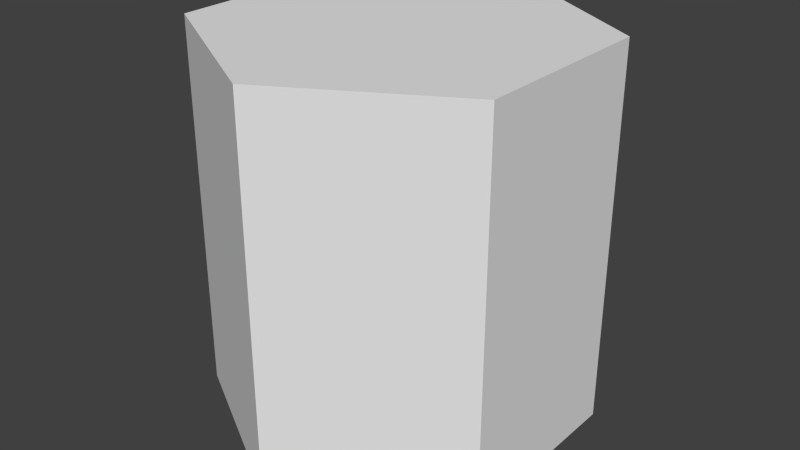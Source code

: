 # Source: hexagon.blend  (saved by Blender 2.73.0; exported with 4.5.12 LTS)
import bpy
from mathutils import Matrix  # noqa: F401  (used for matrix-valued properties, if any)

bpy.ops.wm.read_factory_settings(use_empty=True)
scene = bpy.context.scene
scene.name = 'Scene'

# ---- collections
col_collection_1 = bpy.data.collections.new('Collection 1'); scene.collection.children.link(col_collection_1)

# ---- materials (node trees are filled in below, after node groups)
mat_material = bpy.data.materials.new('Material')
mat_material.alpha_threshold = 0.0
mat_material.use_transparent_shadow = False
mat_material.roughness = 0.5
mat_material.specular_intensity = 0.0

# ---- material node trees

# ---- world
world_world = bpy.data.worlds.new('World'); scene.world = world_world
world_world.color = (0.05088, 0.05088, 0.05088)
world_world.use_sun_shadow = False
world_world.sun_shadow_jitter_overblur = 0.0
world_world.cycles.sampling_method = 'MANUAL'
world_world.cycles.sample_map_resolution = 256

# ---- meshes
me_circle_001 = bpy.data.meshes.new('Circle.001')
me_circle_001.from_pydata([(0.0, 1.0, 0.0), (-0.866, 0.5, 0.0), (-0.866, -0.5, 0.0), (8.742e-08, -1.0, 0.0), (0.866, -0.5, 0.0), (0.866, 0.5, 0.0), (0.0, 1.0, 0.5581), (-0.866, 0.5, 0.5581), (-0.866, -0.5, 0.5581), (8.742e-08, -1.0, 0.5581), (0.866, -0.5, 0.5581), (0.866, 0.5, 0.5581)], [], [(1, 0, 5, 4, 3, 2), (7, 8, 9, 10, 11, 6), (5, 0, 6, 11), (4, 5, 11, 10), (3, 4, 10, 9), (2, 3, 9, 8), (1, 2, 8, 7), (0, 1, 7, 6)])
me_circle_001.materials.append(mat_material)
me_circle_001.use_remesh_preserve_volume = False
me_circle_001.use_remesh_preserve_attributes = False
me_circle_001.use_mirror_vertex_groups = False
me_circle_001.update()

# ---- objects
ob_circle = bpy.data.objects.new('Circle', me_circle_001)

# ---- transforms, parenting, visibility, modifiers, constraints
ob_circle.location = (0.0, 0.0, 0.0)
ob_circle.scale = (0.5023, 0.5, 1.792)
ob_circle.lineart.crease_threshold = 0.0

# ---- collection membership
col_collection_1.objects.link(ob_circle)

# ---- scene / render settings (as saved in the file)
scene.frame_start = 1; scene.frame_end = 250; scene.frame_set(5)
scene.render.engine = 'BLENDER_EEVEE_NEXT'
scene.render.resolution_percentage = 50
scene.render.dither_intensity = 0.0
scene.cycles.use_denoising = False
scene.cycles.samples = 10
scene.cycles.sampling_pattern = 'TABULATED_SOBOL'
scene.cycles.light_sampling_threshold = 0.0
scene.cycles.use_adaptive_sampling = False
scene.cycles.use_light_tree = False
scene.cycles.blur_glossy = 0.0
scene.cycles.pixel_filter_type = 'GAUSSIAN'
scene.cycles.sample_clamp_indirect = 0.0
scene.view_settings.view_transform = 'Standard'
bpy.context.view_layer.update()

# ---- added for rendering (the .blend has no active camera and no usable light): camera, sun
cam_auto = bpy.data.cameras.new('AutoCamera')
cam_auto.lens = 50.0
cam_auto.sensor_width = 36.0
cam_auto.clip_end = 1000.0
ob_auto_camera = bpy.data.objects.new('AutoCamera', cam_auto)
scene.collection.objects.link(ob_auto_camera)
ob_auto_camera.location = (1.53624, -1.84348, 1.72899)
ob_auto_camera.rotation_euler = (1.09748, -7.21219e-08, 0.694738)
scene.camera = ob_auto_camera
light_auto_sun = bpy.data.lights.new('AutoSun', 'SUN')
light_auto_sun.energy = 3.0
light_auto_sun.angle = 0.0523599
ob_auto_sun = bpy.data.objects.new('AutoSun', light_auto_sun)
scene.collection.objects.link(ob_auto_sun)
ob_auto_sun.rotation_euler = (0.872665, 0.174533, 0.523599)
bpy.context.view_layer.update()
